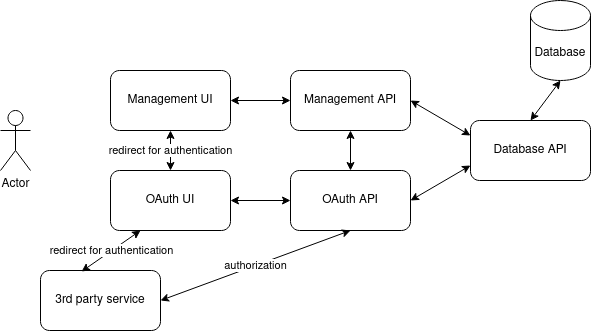

The diagram above was exported from draw.io. Its source (the exported page's mxGraphModel, read from the mxfile embedded in the PNG):
<mxGraphModel dx="1403" dy="729" grid="1" gridSize="10" guides="1" tooltips="1" connect="1" arrows="1" fold="1" page="1" pageScale="1" pageWidth="827" pageHeight="1169" math="0" shadow="0">
  <root>
    <mxCell id="0" />
    <mxCell id="1" parent="0" />
    <mxCell id="pgkP5dNVm7Tt0Uh8e3-7-1" value="Actor" style="shape=umlActor;verticalLabelPosition=bottom;verticalAlign=top;html=1;outlineConnect=0;" vertex="1" parent="1">
      <mxGeometry x="50" y="190" width="30" height="60" as="geometry" />
    </mxCell>
    <mxCell id="pgkP5dNVm7Tt0Uh8e3-7-2" value="Database" style="shape=cylinder3;whiteSpace=wrap;html=1;boundedLbl=1;backgroundOutline=1;size=15;" vertex="1" parent="1">
      <mxGeometry x="580" y="80" width="60" height="80" as="geometry" />
    </mxCell>
    <mxCell id="pgkP5dNVm7Tt0Uh8e3-7-3" value="&lt;div&gt;Database API&lt;/div&gt;" style="rounded=1;whiteSpace=wrap;html=1;" vertex="1" parent="1">
      <mxGeometry x="520" y="200" width="120" height="60" as="geometry" />
    </mxCell>
    <mxCell id="pgkP5dNVm7Tt0Uh8e3-7-4" value="OAuth API" style="rounded=1;whiteSpace=wrap;html=1;" vertex="1" parent="1">
      <mxGeometry x="340" y="250" width="120" height="60" as="geometry" />
    </mxCell>
    <mxCell id="pgkP5dNVm7Tt0Uh8e3-7-5" value="Management API" style="rounded=1;whiteSpace=wrap;html=1;" vertex="1" parent="1">
      <mxGeometry x="340" y="150" width="120" height="60" as="geometry" />
    </mxCell>
    <mxCell id="pgkP5dNVm7Tt0Uh8e3-7-6" value="OAuth UI" style="rounded=1;whiteSpace=wrap;html=1;" vertex="1" parent="1">
      <mxGeometry x="160" y="250" width="120" height="60" as="geometry" />
    </mxCell>
    <mxCell id="pgkP5dNVm7Tt0Uh8e3-7-7" value="Management UI" style="rounded=1;whiteSpace=wrap;html=1;" vertex="1" parent="1">
      <mxGeometry x="160" y="150" width="120" height="60" as="geometry" />
    </mxCell>
    <mxCell id="pgkP5dNVm7Tt0Uh8e3-7-8" value="" style="endArrow=classic;startArrow=classic;html=1;rounded=0;exitX=1;exitY=0.5;exitDx=0;exitDy=0;entryX=0;entryY=0.5;entryDx=0;entryDy=0;" edge="1" parent="1" source="pgkP5dNVm7Tt0Uh8e3-7-6" target="pgkP5dNVm7Tt0Uh8e3-7-4">
      <mxGeometry width="50" height="50" relative="1" as="geometry">
        <mxPoint x="280" y="300" as="sourcePoint" />
        <mxPoint x="330" y="250" as="targetPoint" />
      </mxGeometry>
    </mxCell>
    <mxCell id="pgkP5dNVm7Tt0Uh8e3-7-9" value="" style="endArrow=classic;startArrow=classic;html=1;rounded=0;exitX=1;exitY=0.5;exitDx=0;exitDy=0;entryX=0;entryY=0.75;entryDx=0;entryDy=0;" edge="1" parent="1" source="pgkP5dNVm7Tt0Uh8e3-7-4" target="pgkP5dNVm7Tt0Uh8e3-7-3">
      <mxGeometry width="50" height="50" relative="1" as="geometry">
        <mxPoint x="510" y="330" as="sourcePoint" />
        <mxPoint x="560" y="280" as="targetPoint" />
      </mxGeometry>
    </mxCell>
    <mxCell id="pgkP5dNVm7Tt0Uh8e3-7-10" value="" style="endArrow=classic;startArrow=classic;html=1;rounded=0;exitX=1;exitY=0.5;exitDx=0;exitDy=0;entryX=0;entryY=0.25;entryDx=0;entryDy=0;" edge="1" parent="1" source="pgkP5dNVm7Tt0Uh8e3-7-5" target="pgkP5dNVm7Tt0Uh8e3-7-3">
      <mxGeometry width="50" height="50" relative="1" as="geometry">
        <mxPoint x="480" y="200" as="sourcePoint" />
        <mxPoint x="530" y="150" as="targetPoint" />
      </mxGeometry>
    </mxCell>
    <mxCell id="pgkP5dNVm7Tt0Uh8e3-7-11" value="" style="endArrow=classic;startArrow=classic;html=1;rounded=0;exitX=1;exitY=0.5;exitDx=0;exitDy=0;entryX=0;entryY=0.5;entryDx=0;entryDy=0;" edge="1" parent="1" source="pgkP5dNVm7Tt0Uh8e3-7-7" target="pgkP5dNVm7Tt0Uh8e3-7-5">
      <mxGeometry width="50" height="50" relative="1" as="geometry">
        <mxPoint x="280" y="160" as="sourcePoint" />
        <mxPoint x="330" y="110" as="targetPoint" />
      </mxGeometry>
    </mxCell>
    <mxCell id="pgkP5dNVm7Tt0Uh8e3-7-12" value="" style="endArrow=classic;startArrow=classic;html=1;rounded=0;entryX=0.5;entryY=1;entryDx=0;entryDy=0;exitX=0.5;exitY=0;exitDx=0;exitDy=0;" edge="1" parent="1" source="pgkP5dNVm7Tt0Uh8e3-7-4" target="pgkP5dNVm7Tt0Uh8e3-7-5">
      <mxGeometry width="50" height="50" relative="1" as="geometry">
        <mxPoint x="340" y="420" as="sourcePoint" />
        <mxPoint x="390" y="370" as="targetPoint" />
      </mxGeometry>
    </mxCell>
    <mxCell id="pgkP5dNVm7Tt0Uh8e3-7-13" value="" style="endArrow=classic;startArrow=classic;html=1;rounded=0;entryX=0.5;entryY=1;entryDx=0;entryDy=0;entryPerimeter=0;exitX=0.5;exitY=0;exitDx=0;exitDy=0;" edge="1" parent="1" source="pgkP5dNVm7Tt0Uh8e3-7-3" target="pgkP5dNVm7Tt0Uh8e3-7-2">
      <mxGeometry width="50" height="50" relative="1" as="geometry">
        <mxPoint x="570" y="210" as="sourcePoint" />
        <mxPoint x="620" y="160" as="targetPoint" />
      </mxGeometry>
    </mxCell>
    <mxCell id="pgkP5dNVm7Tt0Uh8e3-7-14" value="3rd party service" style="rounded=1;whiteSpace=wrap;html=1;" vertex="1" parent="1">
      <mxGeometry x="90" y="350" width="120" height="60" as="geometry" />
    </mxCell>
    <mxCell id="pgkP5dNVm7Tt0Uh8e3-7-15" value="redirect for authentication" style="endArrow=classic;startArrow=classic;html=1;rounded=0;exitX=0.342;exitY=0.017;exitDx=0;exitDy=0;exitPerimeter=0;entryX=0.25;entryY=1;entryDx=0;entryDy=0;" edge="1" parent="1" source="pgkP5dNVm7Tt0Uh8e3-7-14" target="pgkP5dNVm7Tt0Uh8e3-7-6">
      <mxGeometry width="50" height="50" relative="1" as="geometry">
        <mxPoint x="120" y="350" as="sourcePoint" />
        <mxPoint x="180" y="310" as="targetPoint" />
      </mxGeometry>
    </mxCell>
    <mxCell id="pgkP5dNVm7Tt0Uh8e3-7-16" value="redirect for authentication" style="endArrow=classic;startArrow=classic;html=1;rounded=0;" edge="1" parent="1" source="pgkP5dNVm7Tt0Uh8e3-7-6" target="pgkP5dNVm7Tt0Uh8e3-7-7">
      <mxGeometry width="50" height="50" relative="1" as="geometry">
        <mxPoint x="120" y="200" as="sourcePoint" />
        <mxPoint x="170" y="150" as="targetPoint" />
      </mxGeometry>
    </mxCell>
    <mxCell id="pgkP5dNVm7Tt0Uh8e3-7-18" value="authorization" style="endArrow=classic;startArrow=classic;html=1;rounded=0;exitX=1;exitY=0.5;exitDx=0;exitDy=0;entryX=0.5;entryY=1;entryDx=0;entryDy=0;" edge="1" parent="1" source="pgkP5dNVm7Tt0Uh8e3-7-14" target="pgkP5dNVm7Tt0Uh8e3-7-4">
      <mxGeometry width="50" height="50" relative="1" as="geometry">
        <mxPoint x="260" y="390" as="sourcePoint" />
        <mxPoint x="310" y="340" as="targetPoint" />
      </mxGeometry>
    </mxCell>
  </root>
</mxGraphModel>